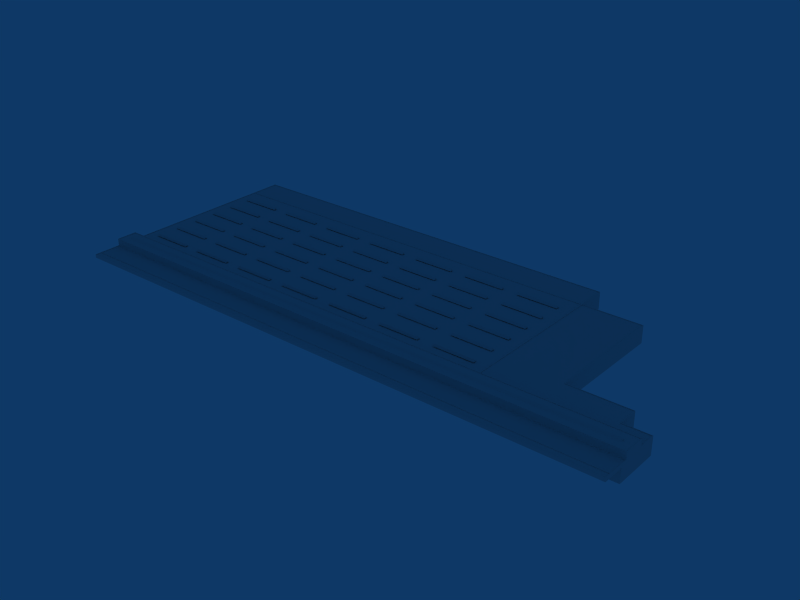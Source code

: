 # Source: ebbr_building_ref_111.blend  (saved by Blender 2.79.0; exported with 4.5.12 LTS)
import bpy
from mathutils import Matrix  # noqa: F401  (used for matrix-valued properties, if any)

bpy.ops.wm.read_factory_settings(use_empty=True)
scene = bpy.context.scene
scene.name = 'Scene'

# ---- collections
col_collection_1 = bpy.data.collections.new('Collection 1'); scene.collection.children.link(col_collection_1)

# ---- materials (node trees are filled in below, after node groups)
mat_material = bpy.data.materials.new('Material')
mat_material.alpha_threshold = 0.0
mat_material.preview_render_type = 'FLAT'
mat_material.roughness = 0.5
mat_material.specular_intensity = 0.0
mat_material.line_color = (0.0, 0.0, 0.0, 1.0)

# ---- material node trees

# ---- world
world_world = bpy.data.worlds.new('World'); scene.world = world_world
world_world.color = (0.05656, 0.2208, 0.4)
world_world.use_sun_shadow = False
world_world.sun_shadow_jitter_overblur = 0.0
world_world.cycles.sampling_method = 'NONE'
world_world.cycles.sample_map_resolution = 256

# ---- meshes
me_cube_002 = bpy.data.meshes.new('Cube.002')
me_cube_002.from_pydata([(12.0, 0.0, 0.0), (12.0, 1.0, -1.0), (-12.0, 1.0, -1.0), (-12.0, 0.0, 0.0), (12.0, -1.0, -1.0), (-12.0, -1.0, -1.0)], [], [(0, 1, 2, 3), (0, 3, 5, 4), (0, 4, 1), (2, 5, 3)])
_uv = me_cube_002.uv_layers.new(name='UVTex')
_uv.uv.foreach_set('vector', [0.5312, 0.03125, 0.7188, 0.03125, 0.7188, 0.2188, 0.5312, 0.2188, 0.5312, 0.03125, 0.7188, 0.03125, 0.7188, 0.2188, 0.5312, 0.2188, 0.5312, 0.03125, 0.7188, 0.03125, 0.7188, 0.2188, 0.5312, 0.03125, 0.7188, 0.03125, 0.7188, 0.2188])
me_cube_002.materials.append(mat_material)
me_cube_002.use_remesh_preserve_volume = False
me_cube_002.use_remesh_preserve_attributes = False
me_cube_002.use_mirror_vertex_groups = False
me_cube_002.update()
me_cube = bpy.data.meshes.new('Cube')
me_cube.from_pydata([(156.8, 0.0, 0.0), (156.8, -1.0, -1.0), (-156.8, -1.0, -1.0), (-156.8, 0.0, 0.0), (156.8, -1.0, 1.0), (-156.8, -1.0, 1.0)], [], [(0, 1, 2, 3), (0, 3, 5, 4), (0, 4, 1), (2, 5, 3)])
_uv = me_cube.uv_layers.new(name='UVTex')
_uv.uv.foreach_set('vector', [0.5312, 0.03125, 0.7188, 0.03125, 0.7188, 0.2188, 0.5312, 0.2188, 0.5312, 0.03125, 0.7188, 0.03125, 0.7188, 0.2188, 0.5312, 0.2188, 0.5312, 0.03125, 0.7188, 0.03125, 0.7188, 0.2188, 0.5312, 0.03125, 0.7188, 0.03125, 0.7188, 0.2188])
me_cube.materials.append(mat_material)
me_cube.use_remesh_preserve_volume = False
me_cube.use_remesh_preserve_attributes = False
me_cube.use_mirror_vertex_groups = False
me_cube.update()
me_cube_001 = bpy.data.meshes.new('Cube.001')
me_cube_001.from_pydata([(162.1, -62.44, 7.0), (162.1, -66.44, 7.0), (-162.1, -66.44, 7.0), (-162.1, -62.44, 7.0), (162.1, -66.44, 9.0), (-162.1, -66.44, 9.0), (-162.1, -62.44, 9.0), (161.8, -62.74, 9.0), (-161.8, -62.74, 9.0), (-161.8, -66.15, 9.0), (161.8, -66.15, 9.0), (161.8, -66.15, 8.7), (161.8, -62.74, 8.7), (-161.8, -66.15, 8.7), (-161.8, -62.74, 8.7), (112.1, -62.44, 7.0), (77.08, -62.44, 7.0), (77.08, -62.44, 9.0), (112.1, -62.44, 9.0), (147.1, -62.44, 9.0), (147.1, -62.44, 7.0), (162.1, -62.44, 9.0), (112.1, -53.99, 7.0), (147.1, -53.99, 7.0), (77.08, -53.99, 7.0), (-162.1, -53.99, 7.0), (162.1, -53.99, 7.0), (147.1, -53.99, -1.0), (112.1, -53.99, -1.0), (77.08, -53.99, -1.0), (-162.1, -53.99, -1.0), (162.1, -53.99, -1.0), (162.1, -50.49, 7.0), (162.1, -50.49, -1.0), (162.1, -53.99, 9.0), (-162.1, -50.49, 7.0), (-162.1, -50.49, -1.0), (-162.1, -53.99, 9.0), (-162.1, 72.51, -1.0), (-162.1, 72.51, 9.0), (77.08, 72.51, -1.0), (77.08, 72.51, 9.0), (-162.1, 54.49, -1.0), (-162.1, 54.49, 9.0), (112.1, 54.49, -1.0), (112.1, 54.49, 9.0), (77.08, 54.49, -1.0), (77.08, 54.49, 9.0), (162.1, -28.26, -1.0), (-162.1, -28.26, -1.0), (162.1, -28.26, 9.0), (-162.1, -28.26, 9.0), (147.1, -28.26, -1.0), (147.1, -28.26, 9.0), (77.08, -28.26, 9.0), (-162.1, -16.26, -1.0), (-162.1, -16.26, 9.0), (147.1, -16.26, -1.0), (147.1, -16.26, 9.0), (112.1, -16.26, -1.0), (112.1, -16.26, 9.0), (77.08, -16.26, 9.0), (162.1, -50.49, 9.0), (-162.1, -50.49, 9.0), (147.1, -50.49, 9.0), (112.1, -50.49, 9.0), (77.08, -50.49, 9.0), (162.1, -38.49, -1.0), (-162.1, -38.49, -1.0), (162.1, -38.49, 9.0), (-162.1, -38.49, 9.0), (147.1, -38.49, 9.0), (112.1, -38.49, 9.0), (77.08, -38.49, 9.0), (-162.1, -38.49, 13.0), (77.08, -38.49, 13.0), (112.1, -38.49, 13.0), (147.1, -38.49, 13.0), (162.1, -38.49, 13.0), (-162.1, -50.49, 13.0), (162.1, -50.49, 13.0), (77.08, -50.49, 13.0), (112.1, -50.49, 13.0), (147.1, -50.49, 13.0), (-161.8, -50.81, 9.0), (77.08, -50.81, 9.0), (112.1, -50.81, 9.0), (147.1, -50.81, 9.0), (161.8, -50.81, 9.0), (-161.8, -62.13, 9.0), (161.8, -62.13, 9.0), (77.08, -62.13, 9.0), (112.1, -62.13, 9.0), (147.1, -62.13, 9.0), (147.1, -62.13, 8.7), (161.8, -62.13, 8.7), (112.1, -62.13, 8.7), (77.06, -62.13, 8.7), (-161.8, -62.13, 8.7), (161.8, -50.81, 8.7), (-161.8, -50.81, 8.7), (147.1, -50.81, 8.7), (112.1, -50.81, 8.7), (77.06, -50.81, 8.7), (162.0, -50.21, 13.0), (147.1, -50.21, 13.0), (112.1, -50.21, 13.0), (77.08, -50.21, 13.0), (-161.8, -50.21, 13.0), (162.0, -38.77, 13.0), (-161.8, -38.77, 13.0), (147.1, -38.77, 13.0), (112.1, -38.77, 13.0), (77.08, -38.77, 13.0), (-161.8, -38.77, 12.7), (77.08, -38.77, 12.7), (112.1, -38.77, 12.7), (147.1, -38.77, 12.7), (162.0, -38.77, 12.7), (-161.8, -50.21, 12.7), (162.0, -50.21, 12.7), (77.08, -50.21, 12.7), (112.1, -50.21, 12.7), (147.1, -50.21, 12.7), (-161.8, -38.2, 9.0), (76.78, -38.2, 9.0), (76.78, -28.26, 9.0), (-161.8, -28.26, 9.0), (76.78, -16.26, 9.0), (76.78, 54.18, 9.0), (-161.8, 54.18, 9.0), (-161.8, -16.26, 9.0), (76.78, 54.18, 8.7), (-161.8, 54.18, 8.7), (-161.8, -28.26, 8.7), (-161.8, -16.26, 8.7), (76.78, -16.26, 8.7), (76.78, -28.26, 8.7), (-161.8, -38.2, 8.7), (76.78, -38.2, 8.7), (-161.8, 54.8, 9.0), (76.78, 54.8, 9.0), (76.78, 72.2, 9.0), (-161.8, 72.2, 9.0), (76.78, 72.2, 8.7), (-161.8, 72.2, 8.7), (-161.8, 54.8, 8.7), (76.78, 54.8, 8.7), (111.8, -38.2, 9.0), (77.38, -38.2, 9.0), (146.8, -38.2, 9.0), (161.8, -38.2, 9.0), (77.38, -28.57, 9.0), (161.8, -28.57, 9.0), (146.8, -16.57, 9.0), (111.8, -16.57, 9.0), (77.38, -16.57, 9.0), (77.38, 54.19, 9.0), (111.8, 54.19, 9.0), (146.8, -28.57, 9.0), (77.38, 54.19, 8.7), (111.8, 54.19, 8.7), (161.8, -28.57, 8.7), (146.8, -28.57, 8.7), (146.8, -16.57, 8.7), (111.8, -16.57, 8.7), (77.38, -16.57, 8.7), (77.38, -28.57, 8.7), (161.8, -38.2, 8.7), (77.38, -38.2, 8.7), (146.8, -38.2, 8.7), (111.8, -38.2, 8.7), (111.8, -28.57, 8.7)], [], [(0, 1, 2, 3), (0, 21, 4, 1), (1, 4, 5, 2), (2, 5, 6, 3), (21, 6, 8, 7), (6, 5, 9, 8), (5, 4, 10, 9), (4, 21, 7, 10), (10, 7, 12, 11), (9, 10, 11, 13), (8, 9, 13, 14), (7, 8, 14, 12), (12, 14, 13, 11), (18, 15, 20, 19), (15, 18, 17, 16), (20, 0, 21, 19), (20, 15, 22, 23), (15, 16, 24, 22), (16, 3, 25, 24), (0, 20, 23, 26), (23, 22, 28, 27), (22, 24, 29, 28), (24, 25, 30, 29), (26, 23, 27, 31), (26, 31, 33, 32), (0, 26, 34, 21), (26, 32, 62, 34), (30, 25, 35, 36), (25, 3, 6, 37), (35, 25, 37, 63), (40, 38, 39, 41), (38, 42, 43, 39), (51, 56, 55, 49), (56, 43, 42, 55), (52, 57, 58, 53), (50, 48, 52, 53), (44, 45, 60, 59), (59, 60, 58, 57), (44, 46, 47, 45), (40, 41, 47, 46), (50, 69, 67, 48), (69, 62, 33, 67), (63, 70, 68, 36), (70, 51, 49, 68), (73, 70, 74, 75), (72, 73, 75, 76), (71, 72, 76, 77), (69, 71, 77, 78), (70, 63, 79, 74), (62, 69, 78, 80), (63, 66, 81, 79), (66, 65, 82, 81), (65, 64, 83, 82), (64, 62, 80, 83), (66, 63, 84, 85), (65, 66, 85, 86), (64, 65, 86, 87), (62, 64, 87, 88), (63, 6, 89, 84), (21, 62, 88, 90), (6, 17, 91, 89), (17, 18, 92, 91), (18, 19, 93, 92), (19, 21, 90, 93), (93, 90, 95, 94), (92, 93, 94, 96), (91, 92, 96, 97), (89, 91, 97, 98), (90, 88, 99, 95), (84, 89, 98, 100), (88, 87, 101, 99), (87, 86, 102, 101), (86, 85, 103, 102), (85, 84, 100, 103), (101, 94, 95, 99), (102, 96, 94, 101), (103, 97, 96, 102), (100, 98, 97, 103), (83, 80, 104, 105), (82, 83, 105, 106), (81, 82, 106, 107), (79, 81, 107, 108), (80, 78, 109, 104), (74, 79, 108, 110), (78, 77, 111, 109), (77, 76, 112, 111), (76, 75, 113, 112), (75, 74, 110, 113), (113, 110, 114, 115), (112, 113, 115, 116), (111, 112, 116, 117), (109, 111, 117, 118), (110, 108, 119, 114), (104, 109, 118, 120), (108, 107, 121, 119), (107, 106, 122, 121), (106, 105, 123, 122), (105, 104, 120, 123), (114, 119, 121, 115), (115, 121, 122, 116), (116, 122, 123, 117), (117, 123, 120, 118), (70, 73, 125, 124), (73, 54, 126, 125), (51, 70, 124, 127), (54, 61, 128, 126), (61, 47, 129, 128), (43, 56, 131, 130), (56, 51, 127, 131), (47, 43, 130, 129), (129, 130, 133, 132), (131, 127, 134, 135), (130, 131, 135, 133), (128, 129, 132, 136), (126, 128, 136, 137), (127, 124, 138, 134), (125, 126, 137, 139), (124, 125, 139, 138), (133, 135, 136, 132), (135, 134, 137, 136), (134, 138, 139, 137), (43, 47, 141, 140), (47, 41, 142, 141), (39, 43, 140, 143), (41, 39, 143, 142), (142, 143, 145, 144), (143, 140, 146, 145), (141, 142, 144, 147), (140, 141, 147, 146), (145, 146, 147, 144), (73, 72, 148, 149), (72, 71, 150, 148), (71, 69, 151, 150), (54, 73, 149, 152), (69, 50, 153, 151), (58, 60, 155, 154), (61, 54, 152, 156), (47, 61, 156, 157), (60, 45, 158, 155), (53, 58, 154, 159), (50, 53, 159, 153), (45, 47, 157, 158), (158, 157, 160, 161), (153, 159, 163, 162), (159, 154, 164, 163), (155, 158, 161, 165), (157, 156, 166, 160), (156, 152, 167, 166), (154, 155, 165, 164), (151, 153, 162, 168), (152, 149, 169, 167), (150, 151, 168, 170), (148, 150, 170, 171), (149, 148, 171, 169), (165, 172, 163, 164), (160, 166, 165, 161), (166, 167, 172, 165), (163, 170, 168, 162), (172, 171, 170, 163), (167, 169, 171, 172)])
_uv = me_cube_001.uv_layers.new(name='UVTex')
_uv.uv.foreach_set('vector', [0.5312, 0.03125, 0.7188, 0.03125, 0.7188, 0.2188, 0.5312, 0.2188, 0.5312, 0.03125, 0.7188, 0.03125, 0.7188, 0.2188, 0.5312, 0.2188, 0.5312, 0.03125, 0.7188, 0.03125, 0.7188, 0.2188, 0.5312, 0.2188, 0.5312, 0.03125, 0.7188, 0.03125, 0.7188, 0.2188, 0.5312, 0.2188, 0.5312, 0.03125, 0.7188, 0.03125, 0.7188, 0.2188, 0.5312, 0.2188, 0.5312, 0.03125, 0.7188, 0.03125, 0.7188, 0.2188, 0.5312, 0.2188, 0.5312, 0.03125, 0.7188, 0.03125, 0.7188, 0.2188, 0.5312, 0.2188, 0.5312, 0.03125, 0.7188, 0.03125, 0.7188, 0.2188, 0.5312, 0.2188, 0.5312, 0.03125, 0.7188, 0.03125, 0.7188, 0.2188, 0.5312, 0.2188, 0.5312, 0.03125, 0.7188, 0.03125, 0.7188, 0.2188, 0.5312, 0.2188, 0.5312, 0.03125, 0.7188, 0.03125, 0.7188, 0.2188, 0.5312, 0.2188, 0.5312, 0.03125, 0.7188, 0.03125, 0.7188, 0.2188, 0.5312, 0.2188, 0.03125, 0.2812, 0.2188, 0.2812, 0.2188, 0.4688, 0.03125, 0.4688, 0.5312, 0.03125, 0.7188, 0.03125, 0.7188, 0.2188, 0.5312, 0.2188, 0.7188, 0.2188, 0.5312, 0.2188, 0.5312, 0.03125, 0.7188, 0.03125, 0.7188, 0.2188, 0.5312, 0.2188, 0.5312, 0.03125, 0.7188, 0.03125, 0.5312, 0.03125, 0.7188, 0.03125, 0.7188, 0.2188, 0.5312, 0.2188, 0.7188, 0.2188, 0.5312, 0.2188, 0.5312, 0.03125, 0.7188, 0.03125, 0.5312, 0.03125, 0.7188, 0.03125, 0.7188, 0.2188, 0.5312, 0.2188, 0.5312, 0.03125, 0.7188, 0.03125, 0.7188, 0.2188, 0.5312, 0.2188, 0.5312, 0.03125, 0.7188, 0.03125, 0.7188, 0.2188, 0.5312, 0.2188, 0.7188, 0.2188, 0.5312, 0.2188, 0.5312, 0.03125, 0.7188, 0.03125, 0.5312, 0.03125, 0.7188, 0.03125, 0.7188, 0.2188, 0.5312, 0.2188, 0.5312, 0.03125, 0.7188, 0.03125, 0.7188, 0.2188, 0.5312, 0.2188, 0.5312, 0.03125, 0.7188, 0.03125, 0.7188, 0.2188, 0.5312, 0.2188, 0.5312, 0.03125, 0.7188, 0.03125, 0.7188, 0.2188, 0.5312, 0.2188, 0.5312, 0.03125, 0.7188, 0.03125, 0.7188, 0.2188, 0.5312, 0.2188, 0.5312, 0.03125, 0.7188, 0.03125, 0.7188, 0.2188, 0.5312, 0.2188, 0.5312, 0.03125, 0.7188, 0.03125, 0.7188, 0.2188, 0.5312, 0.2188, 0.5312, 0.03125, 0.7188, 0.03125, 0.7188, 0.2188, 0.5312, 0.2188, 0.5312, 0.03125, 0.7188, 0.03125, 0.7188, 0.2188, 0.5312, 0.2188, 0.7188, 0.2188, 0.5312, 0.2188, 0.5312, 0.03125, 0.7188, 0.03125, 0.5312, 0.03125, 0.7188, 0.03125, 0.7188, 0.2188, 0.5312, 0.2188, 0.5312, 0.03125, 0.7188, 0.03125, 0.7188, 0.2188, 0.5312, 0.2188, 0.5312, 0.03125, 0.7188, 0.03125, 0.7188, 0.2188, 0.5312, 0.2188, 0.5312, 0.03125, 0.7188, 0.03125, 0.7188, 0.2188, 0.5312, 0.2188, 0.5312, 0.03125, 0.7188, 0.03125, 0.7188, 0.2188, 0.5312, 0.2188, 0.5312, 0.03125, 0.7188, 0.03125, 0.7188, 0.2188, 0.5312, 0.2188, 0.5312, 0.03125, 0.7188, 0.03125, 0.7188, 0.2188, 0.5312, 0.2188, 0.5312, 0.03125, 0.7188, 0.03125, 0.7188, 0.2188, 0.5312, 0.2188, 0.5312, 0.03125, 0.7188, 0.03125, 0.7188, 0.2188, 0.5312, 0.2188, 0.5312, 0.5312, 0.7188, 0.5312, 0.7188, 0.7188, 0.5312, 0.7188, 0.5312, 0.5312, 0.7188, 0.5312, 0.7188, 0.7188, 0.5312, 0.7188, 0.5312, 0.03125, 0.7188, 0.03125, 0.7188, 0.2188, 0.5312, 0.2188, 0.5312, 0.5312, 0.7188, 0.5312, 0.7188, 0.7188, 0.5312, 0.7188, 0.5312, 0.5312, 0.7188, 0.5312, 0.7188, 0.7188, 0.5312, 0.7188, 0.5312, 0.5312, 0.7188, 0.5312, 0.7188, 0.7188, 0.5312, 0.7188, 0.5312, 0.5312, 0.7188, 0.5312, 0.7188, 0.7188, 0.5312, 0.7188, 0.5312, 0.5312, 0.7188, 0.5312, 0.7188, 0.7188, 0.5312, 0.7188, 0.5312, 0.5312, 0.7188, 0.5312, 0.7188, 0.7188, 0.5312, 0.7188, 0.5312, 0.5312, 0.7188, 0.5312, 0.7188, 0.7188, 0.5312, 0.7188, 0.5312, 0.5312, 0.7188, 0.5312, 0.7188, 0.7188, 0.5312, 0.7188, 0.5312, 0.5312, 0.7188, 0.5312, 0.7188, 0.7188, 0.5312, 0.7188, 0.5312, 0.5312, 0.7188, 0.5312, 0.7188, 0.7188, 0.5312, 0.7188, 0.5312, 0.03125, 0.7188, 0.03125, 0.7188, 0.2188, 0.5312, 0.2188, 0.5312, 0.03125, 0.7188, 0.03125, 0.7188, 0.2188, 0.5312, 0.2188, 0.5312, 0.03125, 0.7188, 0.03125, 0.7188, 0.2188, 0.5312, 0.2188, 0.5312, 0.03125, 0.7188, 0.03125, 0.7188, 0.2188, 0.5312, 0.2188, 0.5312, 0.03125, 0.7188, 0.03125, 0.7188, 0.2188, 0.5312, 0.2188, 0.5312, 0.03125, 0.7188, 0.03125, 0.7188, 0.2188, 0.5312, 0.2188, 0.5312, 0.03125, 0.7188, 0.03125, 0.7188, 0.2188, 0.5312, 0.2188, 0.5312, 0.03125, 0.7188, 0.03125, 0.7188, 0.2188, 0.5312, 0.2188, 0.5312, 0.03125, 0.7188, 0.03125, 0.7188, 0.2188, 0.5312, 0.2188, 0.5312, 0.03125, 0.7188, 0.03125, 0.7188, 0.2188, 0.5312, 0.2188, 0.03125, 0.2812, 0.2188, 0.2812, 0.2188, 0.4688, 0.03125, 0.4688, 0.5312, 0.03125, 0.7188, 0.03125, 0.7188, 0.2188, 0.5312, 0.2188, 0.5312, 0.03125, 0.7188, 0.03125, 0.7188, 0.2188, 0.5312, 0.2188, 0.5312, 0.03125, 0.7188, 0.03125, 0.7188, 0.2188, 0.5312, 0.2188, 0.5312, 0.03125, 0.7188, 0.03125, 0.7188, 0.2188, 0.5312, 0.2188, 0.5312, 0.03125, 0.7188, 0.03125, 0.7188, 0.2188, 0.5312, 0.2188, 0.5312, 0.03125, 0.7188, 0.03125, 0.7188, 0.2188, 0.5312, 0.2188, 0.5312, 0.03125, 0.7188, 0.03125, 0.7188, 0.2188, 0.5312, 0.2188, 0.5312, 0.03125, 0.7188, 0.03125, 0.7188, 0.2188, 0.5312, 0.2188, 0.5312, 0.03125, 0.7188, 0.03125, 0.7188, 0.2188, 0.5312, 0.2188, 0.03125, 0.2812, 0.2188, 0.2812, 0.2188, 0.4688, 0.03125, 0.4688, 0.03125, 0.2812, 0.2188, 0.2812, 0.2188, 0.4688, 0.03125, 0.4688, 0.03125, 0.2812, 0.2188, 0.2812, 0.2188, 0.4688, 0.03125, 0.4688, 0.03125, 0.2812, 0.2188, 0.2812, 0.2188, 0.4688, 0.03125, 0.4688, 0.5312, 0.5312, 0.7188, 0.5312, 0.7188, 0.7188, 0.5312, 0.7188, 0.5312, 0.5312, 0.7188, 0.5312, 0.7188, 0.7188, 0.5312, 0.7188, 0.5312, 0.5312, 0.7188, 0.5312, 0.7188, 0.7188, 0.5312, 0.7188, 0.5312, 0.5312, 0.7188, 0.5312, 0.7188, 0.7188, 0.5312, 0.7188, 0.5312, 0.5312, 0.7188, 0.5312, 0.7188, 0.7188, 0.5312, 0.7188, 0.5312, 0.5312, 0.7188, 0.5312, 0.7188, 0.7188, 0.5312, 0.7188, 0.5312, 0.5312, 0.7188, 0.5312, 0.7188, 0.7188, 0.5312, 0.7188, 0.5312, 0.5312, 0.7188, 0.5312, 0.7188, 0.7188, 0.5312, 0.7188, 0.5312, 0.5312, 0.7188, 0.5312, 0.7188, 0.7188, 0.5312, 0.7188, 0.5312, 0.5312, 0.7188, 0.5312, 0.7188, 0.7188, 0.5312, 0.7188, 0.5312, 0.5312, 0.7188, 0.5312, 0.7188, 0.7188, 0.5312, 0.7188, 0.5312, 0.5312, 0.7188, 0.5312, 0.7188, 0.7188, 0.5312, 0.7188, 0.5312, 0.5312, 0.7188, 0.5312, 0.7188, 0.7188, 0.5312, 0.7188, 0.5312, 0.5312, 0.7188, 0.5312, 0.7188, 0.7188, 0.5312, 0.7188, 0.5312, 0.5312, 0.7188, 0.5312, 0.7188, 0.7188, 0.5312, 0.7188, 0.5312, 0.5312, 0.7188, 0.5312, 0.7188, 0.7188, 0.5312, 0.7188, 0.5312, 0.5312, 0.7188, 0.5312, 0.7188, 0.7188, 0.5312, 0.7188, 0.5312, 0.5312, 0.7188, 0.5312, 0.7188, 0.7188, 0.5312, 0.7188, 0.5312, 0.5312, 0.7188, 0.5312, 0.7188, 0.7188, 0.5312, 0.7188, 0.5312, 0.5312, 0.7188, 0.5312, 0.7188, 0.7188, 0.5312, 0.7188, 0.5312, 0.2812, 0.7188, 0.2812, 0.7188, 0.4688, 0.5312, 0.4688, 0.5312, 0.2812, 0.7188, 0.2812, 0.7188, 0.4688, 0.5312, 0.4688, 0.5312, 0.2812, 0.7188, 0.2812, 0.7188, 0.4688, 0.5312, 0.4688, 0.5312, 0.2812, 0.7188, 0.2812, 0.7188, 0.4688, 0.5312, 0.4688, 0.5312, 0.03125, 0.7188, 0.03125, 0.7188, 0.2188, 0.5312, 0.2188, 0.5312, 0.03125, 0.7188, 0.03125, 0.7188, 0.2188, 0.5312, 0.2188, 0.5312, 0.03125, 0.7188, 0.03125, 0.7188, 0.2188, 0.5312, 0.2188, 0.5312, 0.03125, 0.7188, 0.03125, 0.7188, 0.2188, 0.5312, 0.2188, 0.5312, 0.03125, 0.7188, 0.03125, 0.7188, 0.2188, 0.5312, 0.2188, 0.5312, 0.03125, 0.7188, 0.03125, 0.7188, 0.2188, 0.5312, 0.2188, 0.5312, 0.03125, 0.7188, 0.03125, 0.7188, 0.2188, 0.5312, 0.2188, 0.5312, 0.03125, 0.7188, 0.03125, 0.7188, 0.2188, 0.5312, 0.2188, 0.5312, 0.03125, 0.7188, 0.03125, 0.7188, 0.2188, 0.5312, 0.2188, 0.5312, 0.03125, 0.7188, 0.03125, 0.7188, 0.2188, 0.5312, 0.2188, 0.5312, 0.03125, 0.7188, 0.03125, 0.7188, 0.2188, 0.5312, 0.2188, 0.5312, 0.03125, 0.7188, 0.03125, 0.7188, 0.2188, 0.5312, 0.2188, 0.5312, 0.03125, 0.7188, 0.03125, 0.7188, 0.2188, 0.5312, 0.2188, 0.5312, 0.03125, 0.7188, 0.03125, 0.7188, 0.2188, 0.5312, 0.2188, 0.5312, 0.03125, 0.7188, 0.03125, 0.7188, 0.2188, 0.5312, 0.2188, 0.5312, 0.03125, 0.7188, 0.03125, 0.7188, 0.2188, 0.5312, 0.2188, 0.5312, 0.2812, 0.7188, 0.2812, 0.7188, 0.4688, 0.5312, 0.4688, 0.5312, 0.2812, 0.7188, 0.2812, 0.7188, 0.4688, 0.5312, 0.4688, 0.5312, 0.2812, 0.7188, 0.2812, 0.7188, 0.4688, 0.5312, 0.4688, 0.5312, 0.03125, 0.7188, 0.03125, 0.7188, 0.2188, 0.5312, 0.2188, 0.5312, 0.03125, 0.7188, 0.03125, 0.7188, 0.2188, 0.5312, 0.2188, 0.5312, 0.03125, 0.7188, 0.03125, 0.7188, 0.2188, 0.5312, 0.2188, 0.5312, 0.03125, 0.7188, 0.03125, 0.7188, 0.2188, 0.5312, 0.2188, 0.5312, 0.03125, 0.7188, 0.03125, 0.7188, 0.2188, 0.5312, 0.2188, 0.5312, 0.03125, 0.7188, 0.03125, 0.7188, 0.2188, 0.5312, 0.2188, 0.5312, 0.03125, 0.7188, 0.03125, 0.7188, 0.2188, 0.5312, 0.2188, 0.5312, 0.03125, 0.7188, 0.03125, 0.7188, 0.2188, 0.5312, 0.2188, 0.5312, 0.2812, 0.7188, 0.2812, 0.7188, 0.4688, 0.5312, 0.4688, 0.5312, 0.03125, 0.7188, 0.03125, 0.7188, 0.2188, 0.5312, 0.2188, 0.5312, 0.03125, 0.7188, 0.03125, 0.7188, 0.2188, 0.5312, 0.2188, 0.5312, 0.03125, 0.7188, 0.03125, 0.7188, 0.2188, 0.5312, 0.2188, 0.5312, 0.03125, 0.7188, 0.03125, 0.7188, 0.2188, 0.5312, 0.2188, 0.5312, 0.03125, 0.7188, 0.03125, 0.7188, 0.2188, 0.5312, 0.2188, 0.5312, 0.03125, 0.7188, 0.03125, 0.7188, 0.2188, 0.5312, 0.2188, 0.5312, 0.03125, 0.7188, 0.03125, 0.7188, 0.2188, 0.5312, 0.2188, 0.5312, 0.03125, 0.7188, 0.03125, 0.7188, 0.2188, 0.5312, 0.2188, 0.5312, 0.03125, 0.7188, 0.03125, 0.7188, 0.2188, 0.5312, 0.2188, 0.5312, 0.03125, 0.7188, 0.03125, 0.7188, 0.2188, 0.5312, 0.2188, 0.5312, 0.03125, 0.7188, 0.03125, 0.7188, 0.2188, 0.5312, 0.2188, 0.5312, 0.03125, 0.7188, 0.03125, 0.7188, 0.2188, 0.5312, 0.2188, 0.5312, 0.03125, 0.7188, 0.03125, 0.7188, 0.2188, 0.5312, 0.2188, 0.5312, 0.03125, 0.7188, 0.03125, 0.7188, 0.2188, 0.5312, 0.2188, 0.5312, 0.03125, 0.7188, 0.03125, 0.7188, 0.2188, 0.5312, 0.2188, 0.5312, 0.03125, 0.7188, 0.03125, 0.7188, 0.2188, 0.5312, 0.2188, 0.5312, 0.03125, 0.7188, 0.03125, 0.7188, 0.2188, 0.5312, 0.2188, 0.5312, 0.03125, 0.7188, 0.03125, 0.7188, 0.2188, 0.5312, 0.2188, 0.5312, 0.03125, 0.7188, 0.03125, 0.7188, 0.2188, 0.5312, 0.2188, 0.5312, 0.03125, 0.7188, 0.03125, 0.7188, 0.2188, 0.5312, 0.2188, 0.5312, 0.03125, 0.7188, 0.03125, 0.7188, 0.2188, 0.5312, 0.2188, 0.5312, 0.03125, 0.7188, 0.03125, 0.7188, 0.2188, 0.5312, 0.2188, 0.5312, 0.03125, 0.7188, 0.03125, 0.7188, 0.2188, 0.5312, 0.2188, 0.5312, 0.03125, 0.7188, 0.03125, 0.7188, 0.2188, 0.5312, 0.2188, 0.5312, 0.2812, 0.7188, 0.2812, 0.7188, 0.4688, 0.5312, 0.4688, 0.5312, 0.2812, 0.7188, 0.2812, 0.7188, 0.4688, 0.5312, 0.4688, 0.5312, 0.2812, 0.7188, 0.2812, 0.7188, 0.4688, 0.5312, 0.4688, 0.5312, 0.2812, 0.7188, 0.2812, 0.7188, 0.4688, 0.5312, 0.4688, 0.5312, 0.2812, 0.7188, 0.2812, 0.7188, 0.4688, 0.5312, 0.4688, 0.5312, 0.2812, 0.7188, 0.2812, 0.7188, 0.4688, 0.5312, 0.4688])
me_cube_001.materials.append(mat_material)
me_cube_001.use_remesh_preserve_volume = False
me_cube_001.use_remesh_preserve_attributes = False
me_cube_001.use_mirror_vertex_groups = False
me_cube_001.update()

# ---- objects
ob_roofdetails = bpy.data.objects.new('RoofDetails', me_cube_002)
ob_roofdetails2 = bpy.data.objects.new('RoofDetails2', me_cube)
ob_building = bpy.data.objects.new('Building', me_cube_001)

# ---- transforms, parenting, visibility, modifiers, constraints
ob_roofdetails.location = (-143.7, -26.88, 11.0)
ob_roofdetails.lock_rotations_4d = False
ob_roofdetails.empty_display_type = 'ARROWS'
ob_roofdetails.lineart.crease_threshold = 0.0
_m = ob_roofdetails.modifiers.new('Array', 'ARRAY')
_m.count = 7
_m.constant_offset_displace = (0.0, 0.0, 0.0)
_m.relative_offset_displace = (1.4, 0.0, 0.0)
_m = ob_roofdetails.modifiers.new('Array.001', 'ARRAY')
_m.count = 6
_m.constant_offset_displace = (0.0, 0.0, 0.0)
_m.relative_offset_displace = (0.0, 7.0, 0.0)
ob_roofdetails2.location = (0.0, -44.65, 14.7)
ob_roofdetails2.rotation_euler = (1.571, -0.0, -0.0)
ob_roofdetails2.lock_rotations_4d = False
ob_roofdetails2.empty_display_type = 'ARROWS'
ob_roofdetails2.lineart.crease_threshold = 0.0
ob_building.location = (0.0, 0.0, 1.0)
ob_building.lock_rotations_4d = False
ob_building.empty_display_type = 'ARROWS'
ob_building.lineart.crease_threshold = 0.0

# ---- collection membership
col_collection_1.objects.link(ob_roofdetails)
col_collection_1.objects.link(ob_roofdetails2)
col_collection_1.objects.link(ob_building)

# ---- scene / render settings (as saved in the file)
scene.frame_start = 1; scene.frame_end = 250; scene.frame_set(1)
scene.render.engine = 'BLENDER_EEVEE_NEXT'
scene.render.image_settings.file_format = 'JPEG'
scene.render.image_settings.color_mode = 'RGB'
scene.render.image_settings.compression = 90
scene.render.resolution_x = 800
scene.render.resolution_y = 600
scene.render.pixel_aspect_x = 100.0
scene.render.pixel_aspect_y = 100.0
scene.render.fps = 25
scene.render.dither_intensity = 0.0
scene.render.use_compositing = False
scene.render.use_sequencer = False
scene.render.bake_margin = 2
scene.render.bake_bias = 0.0
scene.render.use_stamp_time = False
scene.render.use_stamp_date = False
scene.render.use_stamp_frame = False
scene.render.use_stamp_camera = False
scene.render.use_stamp_scene = False
scene.render.use_stamp_filename = False
scene.render.use_stamp_render_time = False
scene.render.stamp_font_size = 0
scene.cycles.use_denoising = False
scene.cycles.samples = 10
scene.cycles.sampling_pattern = 'TABULATED_SOBOL'
scene.cycles.light_sampling_threshold = 0.0
scene.cycles.use_adaptive_sampling = False
scene.cycles.use_light_tree = False
scene.cycles.blur_glossy = 0.0
scene.cycles.volume_bounces = 1
scene.cycles.pixel_filter_type = 'GAUSSIAN'
scene.cycles.sample_clamp_indirect = 0.0
scene.view_settings.view_transform = 'Raw'
bpy.context.view_layer.update()

# ---- added for rendering (the .blend has no active camera): camera
cam_auto = bpy.data.cameras.new('AutoCamera')
cam_auto.lens = 50.0
cam_auto.sensor_width = 36.0
cam_auto.clip_end = 5732.15
ob_auto_camera = bpy.data.objects.new('AutoCamera', cam_auto)
scene.collection.objects.link(ob_auto_camera)
ob_auto_camera.location = (326.62, -388.911, 268.646)
ob_auto_camera.rotation_euler = (1.09748, -7.21219e-08, 0.694738)
scene.camera = ob_auto_camera
bpy.context.view_layer.update()
